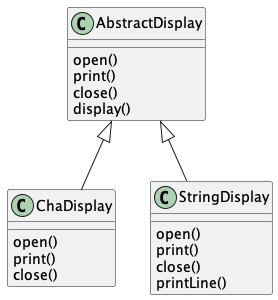

The diagram above was rendered by PlantUML. Its source (embedded in the PNG):
@startuml
class AbstractDisplay {
  open()
  print()
  close()
  display()
}
class ChaDisplay {
  open()
  print()
  close()
}
class StringDisplay {
  open()
  print()
  close()
  printLine()
}

AbstractDisplay <|-down- ChaDisplay
AbstractDisplay <|-down- StringDisplay
@enduml